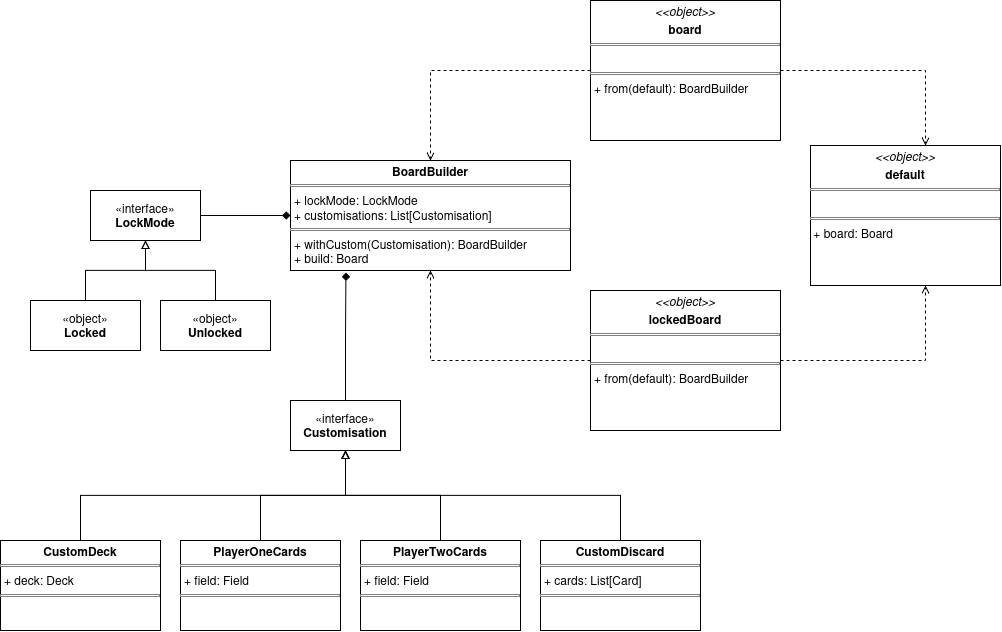

The diagram above was exported from draw.io. Its source (the exported page's mxGraphModel, read from the mxfile embedded in the PNG):
<mxGraphModel dx="2264" dy="915" grid="1" gridSize="10" guides="1" tooltips="1" connect="1" arrows="1" fold="1" page="1" pageScale="1" pageWidth="850" pageHeight="1100" math="0" shadow="0">
  <root>
    <mxCell id="0" />
    <mxCell id="1" parent="0" />
    <mxCell id="tOgjQ0hbty4l7VH0T3Z0-3" parent="1" style="verticalAlign=top;align=left;overflow=fill;html=1;whiteSpace=wrap;" value="&lt;p style=&quot;margin:0px;margin-top:4px;text-align:center;&quot;&gt;&lt;i&gt;&amp;lt;&amp;lt;object&amp;gt;&amp;gt;&lt;/i&gt;&lt;/p&gt;&lt;p style=&quot;margin:0px;margin-top:4px;text-align:center;&quot;&gt;&lt;b&gt;default&lt;/b&gt;&lt;/p&gt;&lt;hr size=&quot;1&quot; style=&quot;border-style:solid;&quot;&gt;&lt;br&gt;&lt;hr size=&quot;1&quot; style=&quot;border-style:solid;&quot;&gt;&amp;nbsp;+ board: Board" vertex="1">
      <mxGeometry height="140" width="190" x="640" y="335" as="geometry" />
    </mxCell>
    <mxCell id="tOgjQ0hbty4l7VH0T3Z0-35" edge="1" parent="1" source="tOgjQ0hbty4l7VH0T3Z0-4" style="edgeStyle=orthogonalEdgeStyle;rounded=0;orthogonalLoop=1;jettySize=auto;html=1;entryX=0.5;entryY=0;entryDx=0;entryDy=0;dashed=1;endArrow=open;endFill=0;" target="tOgjQ0hbty4l7VH0T3Z0-34">
      <mxGeometry relative="1" as="geometry" />
    </mxCell>
    <mxCell id="tOgjQ0hbty4l7VH0T3Z0-39" edge="1" parent="1" source="tOgjQ0hbty4l7VH0T3Z0-4" style="edgeStyle=orthogonalEdgeStyle;rounded=0;orthogonalLoop=1;jettySize=auto;html=1;entryX=0.5;entryY=0;entryDx=0;entryDy=0;dashed=1;endArrow=open;endFill=0;">
      <mxGeometry relative="1" as="geometry">
        <mxPoint x="755" y="335" as="targetPoint" />
      </mxGeometry>
    </mxCell>
    <mxCell id="tOgjQ0hbty4l7VH0T3Z0-4" parent="1" style="verticalAlign=top;align=left;overflow=fill;html=1;whiteSpace=wrap;" value="&lt;p style=&quot;margin:0px;margin-top:4px;text-align:center;&quot;&gt;&lt;i&gt;&amp;lt;&amp;lt;object&amp;gt;&amp;gt;&lt;/i&gt;&lt;/p&gt;&lt;p style=&quot;margin:0px;margin-top:4px;text-align:center;&quot;&gt;&lt;b&gt;board&lt;/b&gt;&lt;/p&gt;&lt;hr size=&quot;1&quot; style=&quot;border-style:solid;&quot;&gt;&lt;p style=&quot;margin:0px;margin-left:4px;&quot;&gt;&lt;br&gt;&lt;/p&gt;&lt;hr size=&quot;1&quot; style=&quot;border-style:solid;&quot;&gt;&lt;p style=&quot;margin:0px;margin-left:4px;&quot;&gt;+ from(default): BoardBuilder&lt;/p&gt;" vertex="1">
      <mxGeometry height="140" width="190" x="420" y="190" as="geometry" />
    </mxCell>
    <mxCell id="tOgjQ0hbty4l7VH0T3Z0-36" edge="1" parent="1" source="tOgjQ0hbty4l7VH0T3Z0-5" style="edgeStyle=orthogonalEdgeStyle;rounded=0;orthogonalLoop=1;jettySize=auto;html=1;entryX=0.5;entryY=1;entryDx=0;entryDy=0;dashed=1;endArrow=open;endFill=0;" target="tOgjQ0hbty4l7VH0T3Z0-34">
      <mxGeometry relative="1" as="geometry" />
    </mxCell>
    <mxCell id="tOgjQ0hbty4l7VH0T3Z0-40" edge="1" parent="1" source="tOgjQ0hbty4l7VH0T3Z0-5" style="edgeStyle=orthogonalEdgeStyle;rounded=0;orthogonalLoop=1;jettySize=auto;html=1;entryX=0.5;entryY=1;entryDx=0;entryDy=0;dashed=1;endArrow=open;endFill=0;">
      <mxGeometry relative="1" as="geometry">
        <mxPoint x="755" y="475" as="targetPoint" />
      </mxGeometry>
    </mxCell>
    <mxCell id="tOgjQ0hbty4l7VH0T3Z0-5" parent="1" style="verticalAlign=top;align=left;overflow=fill;html=1;whiteSpace=wrap;" value="&lt;p style=&quot;margin:0px;margin-top:4px;text-align:center;&quot;&gt;&lt;i&gt;&amp;lt;&amp;lt;object&amp;gt;&amp;gt;&lt;/i&gt;&lt;/p&gt;&lt;p style=&quot;margin:0px;margin-top:4px;text-align:center;&quot;&gt;&lt;b&gt;lockedBoard&lt;/b&gt;&lt;/p&gt;&lt;hr size=&quot;1&quot; style=&quot;border-style:solid;&quot;&gt;&lt;br&gt;&lt;hr size=&quot;1&quot; style=&quot;border-style:solid;&quot;&gt;&lt;p style=&quot;margin:0px;margin-left:4px;&quot;&gt;+ from(default): BoardBuilder&lt;/p&gt;" vertex="1">
      <mxGeometry height="140" width="190" x="420" y="480" as="geometry" />
    </mxCell>
    <mxCell id="tOgjQ0hbty4l7VH0T3Z0-23" edge="1" parent="1" source="tOgjQ0hbty4l7VH0T3Z0-6" style="edgeStyle=orthogonalEdgeStyle;rounded=0;orthogonalLoop=1;jettySize=auto;html=1;entryX=0.5;entryY=0;entryDx=0;entryDy=0;exitX=0.5;exitY=1;exitDx=0;exitDy=0;endArrow=none;endFill=0;startArrow=block;startFill=0;" target="tOgjQ0hbty4l7VH0T3Z0-21">
      <mxGeometry relative="1" as="geometry" />
    </mxCell>
    <mxCell id="tOgjQ0hbty4l7VH0T3Z0-24" edge="1" parent="1" source="tOgjQ0hbty4l7VH0T3Z0-6" style="edgeStyle=orthogonalEdgeStyle;rounded=0;orthogonalLoop=1;jettySize=auto;html=1;entryX=0.5;entryY=0;entryDx=0;entryDy=0;endArrow=none;endFill=0;startArrow=block;startFill=0;" target="tOgjQ0hbty4l7VH0T3Z0-15">
      <mxGeometry relative="1" as="geometry" />
    </mxCell>
    <mxCell id="tOgjQ0hbty4l7VH0T3Z0-25" edge="1" parent="1" source="tOgjQ0hbty4l7VH0T3Z0-6" style="edgeStyle=orthogonalEdgeStyle;rounded=0;orthogonalLoop=1;jettySize=auto;html=1;entryX=0.5;entryY=0;entryDx=0;entryDy=0;endArrow=none;endFill=0;startArrow=block;startFill=0;" target="tOgjQ0hbty4l7VH0T3Z0-20">
      <mxGeometry relative="1" as="geometry" />
    </mxCell>
    <mxCell id="tOgjQ0hbty4l7VH0T3Z0-26" edge="1" parent="1" source="tOgjQ0hbty4l7VH0T3Z0-6" style="edgeStyle=orthogonalEdgeStyle;rounded=0;orthogonalLoop=1;jettySize=auto;html=1;exitX=0.5;exitY=1;exitDx=0;exitDy=0;endArrow=none;endFill=0;startArrow=block;startFill=0;" target="tOgjQ0hbty4l7VH0T3Z0-22">
      <mxGeometry relative="1" as="geometry" />
    </mxCell>
    <mxCell id="tOgjQ0hbty4l7VH0T3Z0-6" parent="1" style="html=1;whiteSpace=wrap;" value="&lt;div&gt;«interface»&lt;/div&gt;&lt;div&gt;&lt;b&gt;Customisation&lt;/b&gt;&lt;/div&gt;" vertex="1">
      <mxGeometry height="50" width="110" x="120" y="590" as="geometry" />
    </mxCell>
    <mxCell id="tOgjQ0hbty4l7VH0T3Z0-15" parent="1" style="verticalAlign=top;align=left;overflow=fill;html=1;whiteSpace=wrap;" value="&lt;p style=&quot;margin:0px;margin-top:4px;text-align:center;&quot;&gt;&lt;b&gt;PlayerOneCards&lt;/b&gt;&lt;/p&gt;&lt;hr size=&quot;1&quot; style=&quot;border-style:solid;&quot;&gt;&lt;p style=&quot;margin:0px;margin-left:4px;&quot;&gt;+ field: Field&lt;/p&gt;&lt;hr size=&quot;1&quot; style=&quot;border-style:solid;&quot;&gt;" vertex="1">
      <mxGeometry height="90" width="160" x="10" y="730" as="geometry" />
    </mxCell>
    <mxCell id="tOgjQ0hbty4l7VH0T3Z0-20" parent="1" style="verticalAlign=top;align=left;overflow=fill;html=1;whiteSpace=wrap;" value="&lt;p style=&quot;margin:0px;margin-top:4px;text-align:center;&quot;&gt;&lt;b&gt;PlayerTwoCards&lt;/b&gt;&lt;/p&gt;&lt;hr size=&quot;1&quot; style=&quot;border-style:solid;&quot;&gt;&lt;p style=&quot;margin:0px;margin-left:4px;&quot;&gt;+ field: Field&lt;/p&gt;&lt;hr size=&quot;1&quot; style=&quot;border-style:solid;&quot;&gt;&lt;p style=&quot;margin:0px;margin-left:4px;&quot;&gt;&lt;br&gt;&lt;/p&gt;" vertex="1">
      <mxGeometry height="90" width="160" x="190" y="730" as="geometry" />
    </mxCell>
    <mxCell id="tOgjQ0hbty4l7VH0T3Z0-21" parent="1" style="verticalAlign=top;align=left;overflow=fill;html=1;whiteSpace=wrap;" value="&lt;p style=&quot;margin:0px;margin-top:4px;text-align:center;&quot;&gt;&lt;b&gt;CustomDeck&lt;/b&gt;&lt;/p&gt;&lt;hr size=&quot;1&quot; style=&quot;border-style:solid;&quot;&gt;&lt;p style=&quot;margin:0px;margin-left:4px;&quot;&gt;+ deck: Deck&lt;/p&gt;&lt;hr size=&quot;1&quot; style=&quot;border-style:solid;&quot;&gt;&lt;p style=&quot;margin:0px;margin-left:4px;&quot;&gt;&lt;br&gt;&lt;/p&gt;" vertex="1">
      <mxGeometry height="90" width="160" x="-170" y="730" as="geometry" />
    </mxCell>
    <mxCell id="tOgjQ0hbty4l7VH0T3Z0-22" parent="1" style="verticalAlign=top;align=left;overflow=fill;html=1;whiteSpace=wrap;" value="&lt;p style=&quot;margin:0px;margin-top:4px;text-align:center;&quot;&gt;&lt;b&gt;CustomDiscard&lt;/b&gt;&lt;/p&gt;&lt;hr size=&quot;1&quot; style=&quot;border-style:solid;&quot;&gt;&lt;p style=&quot;margin:0px;margin-left:4px;&quot;&gt;+ cards: List[Card]&lt;/p&gt;&lt;hr size=&quot;1&quot; style=&quot;border-style:solid;&quot;&gt;&lt;p style=&quot;margin:0px;margin-left:4px;&quot;&gt;&lt;br&gt;&lt;/p&gt;" vertex="1">
      <mxGeometry height="90" width="160" x="370" y="730" as="geometry" />
    </mxCell>
    <mxCell id="tOgjQ0hbty4l7VH0T3Z0-32" edge="1" parent="1" source="tOgjQ0hbty4l7VH0T3Z0-27" style="edgeStyle=orthogonalEdgeStyle;rounded=0;orthogonalLoop=1;jettySize=auto;html=1;entryX=0.5;entryY=0;entryDx=0;entryDy=0;endArrow=none;endFill=0;startArrow=block;startFill=0;" target="tOgjQ0hbty4l7VH0T3Z0-31">
      <mxGeometry relative="1" as="geometry" />
    </mxCell>
    <mxCell id="tOgjQ0hbty4l7VH0T3Z0-33" edge="1" parent="1" source="tOgjQ0hbty4l7VH0T3Z0-27" style="edgeStyle=orthogonalEdgeStyle;rounded=0;orthogonalLoop=1;jettySize=auto;html=1;entryX=0.5;entryY=0;entryDx=0;entryDy=0;endArrow=none;endFill=0;startArrow=block;startFill=0;" target="tOgjQ0hbty4l7VH0T3Z0-30">
      <mxGeometry relative="1" as="geometry" />
    </mxCell>
    <mxCell id="tOgjQ0hbty4l7VH0T3Z0-27" parent="1" style="html=1;whiteSpace=wrap;" value="«interface»&lt;br&gt;&lt;b&gt;LockMode&lt;/b&gt;" vertex="1">
      <mxGeometry height="50" width="110" x="-80" y="380" as="geometry" />
    </mxCell>
    <mxCell id="tOgjQ0hbty4l7VH0T3Z0-30" parent="1" style="html=1;whiteSpace=wrap;" value="«object»&lt;br&gt;&lt;b&gt;Locked&lt;/b&gt;" vertex="1">
      <mxGeometry height="50" width="110" x="-140" y="490" as="geometry" />
    </mxCell>
    <mxCell id="tOgjQ0hbty4l7VH0T3Z0-31" parent="1" style="html=1;whiteSpace=wrap;" value="&lt;div&gt;«object»&lt;/div&gt;&lt;div&gt;&lt;b&gt;Unlocked&lt;/b&gt;&lt;/div&gt;" vertex="1">
      <mxGeometry height="50" width="110" x="-10" y="490" as="geometry" />
    </mxCell>
    <mxCell id="tOgjQ0hbty4l7VH0T3Z0-37" edge="1" parent="1" source="tOgjQ0hbty4l7VH0T3Z0-34" style="edgeStyle=orthogonalEdgeStyle;rounded=0;orthogonalLoop=1;jettySize=auto;html=1;entryX=1;entryY=0.5;entryDx=0;entryDy=0;endArrow=none;endFill=0;startArrow=diamond;startFill=1;" target="tOgjQ0hbty4l7VH0T3Z0-27">
      <mxGeometry relative="1" as="geometry" />
    </mxCell>
    <mxCell id="tOgjQ0hbty4l7VH0T3Z0-34" parent="1" style="verticalAlign=top;align=left;overflow=fill;html=1;whiteSpace=wrap;" value="&lt;p style=&quot;margin:0px;margin-top:4px;text-align:center;&quot;&gt;&lt;b&gt;BoardBuilder&lt;/b&gt;&lt;/p&gt;&lt;hr size=&quot;1&quot; style=&quot;border-style:solid;&quot;&gt;&lt;p style=&quot;margin:0px;margin-left:4px;&quot;&gt;+ lockMode: LockMode&lt;/p&gt;&lt;p style=&quot;margin:0px;margin-left:4px;&quot;&gt;+ customisations: List[Customisation]&lt;/p&gt;&lt;hr size=&quot;1&quot; style=&quot;border-style:solid;&quot;&gt;&lt;p style=&quot;margin:0px;margin-left:4px;&quot;&gt;+ withCustom(Customisation): BoardBuilder&lt;/p&gt;&lt;p style=&quot;margin:0px;margin-left:4px;&quot;&gt;+ build: Board&lt;/p&gt;" vertex="1">
      <mxGeometry height="110" width="280" x="120" y="350" as="geometry" />
    </mxCell>
    <mxCell id="tOgjQ0hbty4l7VH0T3Z0-38" edge="1" parent="1" source="tOgjQ0hbty4l7VH0T3Z0-6" style="edgeStyle=orthogonalEdgeStyle;rounded=0;orthogonalLoop=1;jettySize=auto;html=1;entryX=0.198;entryY=1.018;entryDx=0;entryDy=0;entryPerimeter=0;endArrow=diamond;endFill=1;" target="tOgjQ0hbty4l7VH0T3Z0-34">
      <mxGeometry relative="1" as="geometry" />
    </mxCell>
  </root>
</mxGraphModel>